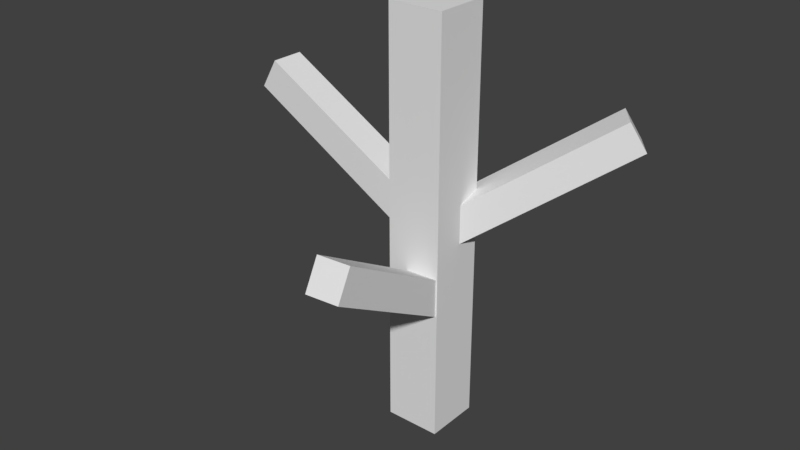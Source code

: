 # Source: Willow_0.blend  (saved by Blender 2.79.0; exported with 4.5.12 LTS)
import bpy
from mathutils import Matrix  # noqa: F401  (used for matrix-valued properties, if any)

bpy.ops.wm.read_factory_settings(use_empty=True)
scene = bpy.context.scene
scene.name = 'Scene'

# ---- collections
col_collection_1 = bpy.data.collections.new('Collection 1'); scene.collection.children.link(col_collection_1)
col_collection_1.hide_render = True
col_collection_1.hide_viewport = True
col_collection_2 = bpy.data.collections.new('Collection 2'); scene.collection.children.link(col_collection_2)
col_collection_2.hide_render = True
col_collection_2.hide_viewport = True
col_collection_3 = bpy.data.collections.new('Collection 3'); scene.collection.children.link(col_collection_3)

# ---- materials (node trees are filled in below, after node groups)
mat_material = bpy.data.materials.new('Material')
mat_material.alpha_threshold = 0.0
mat_material.use_transparent_shadow = False
mat_material.roughness = 0.5
mat_material.line_color = (0.0, 0.0, 0.0, 1.0)

# ---- material node trees

# ---- world
world_world = bpy.data.worlds.new('World'); scene.world = world_world
world_world.color = (0.05088, 0.05088, 0.05088)
world_world.use_sun_shadow = False
world_world.sun_shadow_jitter_overblur = 0.0
world_world.cycles.sampling_method = 'MANUAL'

# ---- meshes
me_cube_002 = bpy.data.meshes.new('Cube.002')
me_cube_002.from_pydata([(0.9375, -2.757e-07, 6.5), (0.875, 0.375, 6.5), (0.9375, -4.098e-07, 10.25), (0.875, -0.375, 6.5), (0.9375, -1.416e-07, 2.75), (0.875, 0.375, 2.75), (0.875, 0.375, 10.25), (0.875, -0.375, 10.25), (0.875, -0.375, 2.75), (-2.664e-07, -0.9375, 6.5), (0.375, -0.875, 6.5), (-3.725e-07, -0.9375, 10.25), (-0.375, -0.875, 6.5), (-1.565e-07, -0.9375, 2.75), (0.375, -0.875, 2.75), (0.375, -0.875, 10.25), (-0.375, -0.875, 10.25), (-0.375, -0.875, 2.75), (-0.9375, 1.993e-07, 6.5), (-0.875, -0.375, 6.5), (-0.9375, 1.714e-07, 10.25), (-0.875, 0.375, 6.5), (-0.9375, 2.235e-07, 2.75), (-0.875, -0.375, 2.75), (-0.875, -0.375, 10.25), (-0.875, 0.375, 10.25), (-0.875, 0.375, 2.75), (2.142e-07, 0.9375, 6.5), (0.375, 0.875, 6.5), (2.086e-07, 0.9375, 2.75), (-0.375, 0.875, 6.5), (2.235e-07, 0.9375, 10.25), (0.375, 0.875, 10.25), (0.375, 0.875, 2.75), (-0.375, 0.875, 2.75), (-0.375, 0.875, 10.25), (0.875, 0.375, -1.0), (0.9375, -2.235e-08, -1.0), (0.875, -0.375, -1.0), (0.375, 0.875, -1.0), (1.714e-07, 0.9375, -1.0), (-0.375, 0.875, -1.0), (0.6875, 0.6875, 2.75), (0.6875, 0.6875, 6.5), (0.6875, 0.6875, 10.25), (0.375, -0.875, -1.0), (-5.215e-08, -0.9375, -1.0), (-0.375, -0.875, -1.0), (0.6875, -0.6875, 2.75), (0.6875, -0.6875, 6.5), (0.6875, -0.6875, 10.25), (-0.875, -0.375, -1.0), (-0.9375, 2.533e-07, -1.0), (-0.875, 0.375, -1.0), (-0.6875, -0.6875, 2.75), (-0.6875, -0.6875, 6.5), (-0.6875, -0.6875, 10.25), (-0.6875, 0.6875, 2.75), (-0.6875, 0.6875, 6.5), (-0.6875, 0.6875, 10.25), (0.875, 0.375, 14.0), (0.9375, -5.439e-07, 14.0), (0.875, -0.375, 14.0), (0.375, 0.875, 14.0), (2.459e-07, 0.9375, 14.0), (-0.375, 0.875, 14.0), (0.375, -0.875, 14.0), (-4.768e-07, -0.9375, 14.0), (-0.375, -0.875, 14.0), (-0.875, -0.375, 14.0), (-0.9375, 1.565e-07, 14.0), (-0.875, 0.375, 14.0), (0.6875, 0.6875, -1.0), (0.6875, -0.6875, -1.0), (-0.6875, -0.6875, -1.0), (-0.6875, 0.6875, -1.0), (0.6875, 0.6875, 14.0), (0.6875, -0.6875, 14.0), (-0.6875, -0.6875, 14.0), (-0.6875, 0.6875, 14.0), (0.875, 0.375, 0.56), (0.9375, -8.196e-08, 0.56), (0.875, -0.375, 0.56), (0.375, -0.875, 0.56), (-1.043e-07, -0.9375, 0.56), (-0.375, -0.875, 0.56), (-0.875, -0.375, 0.56), (-0.9375, 2.384e-07, 0.56), (-0.875, 0.375, 0.56), (1.9e-07, 0.9375, 0.56), (0.375, 0.875, 0.56), (-0.375, 0.875, 0.56), (0.6875, 0.6875, 0.56), (0.6875, -0.6875, 0.56), (-0.6875, -0.6875, 0.56), (-0.6875, 0.6875, 0.56), (-3.898, 0.0, 7.98), (-3.598, 0.6, 8.5), (-3.298, 0.0, 9.02), (-3.598, -0.6, 8.5), (0.5141, -3.005, 4.87), (-0.1098, -2.759, 5.39), (0.4618, -2.407, 5.909), (1.086, -2.654, 5.39), (2.713, 2.201, 7.505), (2.838, 1.542, 8.025), (2.236, 1.838, 8.544), (2.111, 2.497, 8.025), (-0.7804, 0.0, 6.18), (-3.823, -0.45, 8.11), (-7.016, 0.0, 9.78), (-3.823, 0.45, 8.11), (-0.4804, 0.6, 6.7), (-6.716, 0.6, 10.3), (-3.373, 0.45, 8.89), (-0.1804, 0.0, 7.22), (-6.416, 0.0, 10.82), (-3.373, -0.45, 8.89), (-0.4804, -0.6, 6.7), (-6.716, -0.6, 10.3), (0.2423, 0.1007, 3.07), (0.9558, -2.891, 5.0), (0.7858, -6.111, 6.67), (0.05923, -2.97, 5.0), (-0.3815, 0.3473, 3.59), (0.1619, -5.864, 7.19), (0.02001, -2.521, 5.779), (0.19, 0.6984, 4.109), (0.7335, -5.513, 7.709), (0.9166, -2.443, 5.779), (0.8139, 0.4518, 3.59), (1.357, -5.76, 7.19), (0.2324, 0.3132, 5.705), (2.381, 2.514, 7.635), (5.194, 4.09, 9.305), (2.926, 1.798, 7.635), (0.3571, -0.3459, 6.225), (5.319, 3.431, 9.825), (2.568, 1.525, 8.414), (-0.2451, -0.05017, 6.744), (4.717, 3.726, 10.34), (2.023, 2.242, 8.414), (-0.3697, 0.609, 6.225), (4.592, 4.385, 9.825), (-0.7054, -0.45, 6.31), (-6.941, -0.45, 9.91), (-0.7054, 0.45, 6.31), (-6.941, 0.45, 9.91), (-0.2554, -0.45, 7.09), (-6.491, -0.45, 10.69), (-0.2554, 0.45, 7.09), (-6.491, 0.45, 10.69), (0.6841, 0.2146, 3.2), (1.228, -5.997, 6.8), (-0.2125, 0.1362, 3.2), (0.331, -6.075, 6.8), (0.6449, 0.6629, 3.979), (1.188, -5.549, 7.579), (-0.2517, 0.5845, 3.979), (0.2917, -5.627, 7.579), (-0.09986, 0.6259, 5.835), (4.862, 4.402, 9.435), (0.4452, -0.09028, 5.835), (5.407, 3.686, 9.435), (-0.4579, 0.3533, 6.614), (4.504, 4.13, 10.21), (0.08717, -0.3628, 6.614), (5.049, 3.414, 10.21)], [], [(0, 4, 5, 1), (1, 5, 42, 43), (81, 37, 36, 80), (80, 36, 72, 92), (0, 1, 6, 2), (2, 6, 60, 61), (1, 43, 44, 6), (6, 44, 76, 60), (0, 2, 7, 3), (3, 7, 50, 49), (2, 61, 62, 7), (7, 62, 77, 50), (0, 3, 8, 4), (81, 82, 38, 37), (3, 49, 48, 8), (82, 93, 73, 38), (9, 13, 14, 10), (10, 14, 48, 49), (84, 46, 45, 83), (83, 45, 73, 93), (9, 10, 15, 11), (11, 15, 66, 67), (10, 49, 50, 15), (15, 50, 77, 66), (9, 11, 16, 12), (12, 16, 56, 55), (11, 67, 68, 16), (16, 68, 78, 56), (9, 12, 17, 13), (84, 85, 47, 46), (12, 55, 54, 17), (85, 94, 74, 47), (18, 22, 23, 19), (19, 23, 54, 55), (87, 52, 51, 86), (86, 51, 74, 94), (18, 19, 24, 20), (20, 24, 69, 70), (19, 55, 56, 24), (24, 56, 78, 69), (18, 20, 25, 21), (21, 25, 59, 58), (20, 70, 71, 25), (25, 71, 79, 59), (18, 21, 26, 22), (87, 88, 53, 52), (21, 58, 57, 26), (88, 95, 75, 53), (27, 31, 32, 28), (28, 32, 44, 43), (31, 64, 63, 32), (32, 63, 76, 44), (27, 28, 33, 29), (89, 90, 39, 40), (28, 43, 42, 33), (90, 92, 72, 39), (27, 29, 34, 30), (30, 34, 57, 58), (89, 40, 41, 91), (91, 41, 75, 95), (27, 30, 35, 31), (31, 35, 65, 64), (30, 58, 59, 35), (35, 59, 79, 65), (76, 63, 64, 65, 79, 71, 70, 69, 78, 68, 67, 66, 77, 62, 61, 60), (34, 91, 95, 57), (29, 89, 91, 34), (33, 42, 92, 90), (29, 33, 90, 89), (26, 57, 95, 88), (22, 26, 88, 87), (23, 86, 94, 54), (22, 87, 86, 23), (17, 54, 94, 85), (13, 17, 85, 84), (14, 83, 93, 48), (13, 84, 83, 14), (8, 48, 93, 82), (4, 8, 82, 81), (5, 80, 92, 42), (4, 81, 80, 5), (72, 36, 37, 38, 73, 45, 46, 47, 74, 51, 52, 53, 75, 41, 40, 39), (96, 108, 144, 109), (96, 109, 145, 110), (96, 110, 147, 111), (96, 111, 146, 108), (97, 112, 146, 111), (97, 111, 147, 113), (97, 113, 151, 114), (97, 114, 150, 112), (98, 115, 150, 114), (98, 114, 151, 116), (98, 116, 149, 117), (98, 117, 148, 115), (99, 118, 148, 117), (99, 117, 149, 119), (99, 119, 145, 109), (99, 109, 144, 118), (100, 120, 152, 121), (100, 121, 153, 122), (100, 122, 155, 123), (100, 123, 154, 120), (101, 124, 154, 123), (101, 123, 155, 125), (101, 125, 159, 126), (101, 126, 158, 124), (102, 127, 158, 126), (102, 126, 159, 128), (102, 128, 157, 129), (102, 129, 156, 127), (103, 130, 156, 129), (103, 129, 157, 131), (103, 131, 153, 121), (103, 121, 152, 130), (104, 132, 160, 133), (104, 133, 161, 134), (104, 134, 163, 135), (104, 135, 162, 132), (105, 136, 162, 135), (105, 135, 163, 137), (105, 137, 167, 138), (105, 138, 166, 136), (106, 139, 166, 138), (106, 138, 167, 140), (106, 140, 165, 141), (106, 141, 164, 139), (107, 142, 164, 141), (107, 141, 165, 143), (107, 143, 161, 133), (107, 133, 160, 142), (145, 119, 149, 116, 151, 113, 147, 110), (161, 143, 165, 140, 167, 137, 163, 134), (153, 131, 157, 128, 159, 125, 155, 122)])
_uv = me_cube_002.uv_layers.new(name='UVMap')
_uv.uv.foreach_set('vector', [0.25, 0.5, 0.25, 0.5, 0.25, 0.5, 0.25, 0.5, 0.25, 0.5, 0.25, 0.5, 0.25, 0.5, 0.25, 0.5, 0.25, 0.5, 0.25, 0.5, 0.25, 0.5, 0.25, 0.5, 0.25, 0.5, 0.25, 0.5, 0.25, 0.5, 0.25, 0.5, 0.25, 0.5, 0.25, 0.5, 0.25, 0.5, 0.25, 0.5, 0.25, 0.5, 0.25, 0.5, 0.25, 0.5, 0.25, 0.5, 0.25, 0.5, 0.25, 0.5, 0.25, 0.5, 0.25, 0.5, 0.25, 0.5, 0.25, 0.5, 0.25, 0.5, 0.25, 0.5, 0.25, 0.5, 0.25, 0.5, 0.25, 0.5, 0.25, 0.5, 0.25, 0.5, 0.25, 0.5, 0.25, 0.5, 0.25, 0.5, 0.25, 0.5, 0.25, 0.5, 0.25, 0.5, 0.25, 0.5, 0.25, 0.5, 0.25, 0.5, 0.25, 0.5, 0.25, 0.5, 0.25, 0.5, 0.25, 0.5, 0.25, 0.5, 0.25, 0.5, 0.25, 0.5, 0.25, 0.5, 0.25, 0.5, 0.25, 0.5, 0.25, 0.5, 0.25, 0.5, 0.25, 0.5, 0.25, 0.5, 0.25, 0.5, 0.25, 0.5, 0.25, 0.5, 0.25, 0.5, 0.25, 0.5, 0.25, 0.5, 0.25, 0.5, 0.25, 0.5, 0.25, 0.5, 0.25, 0.5, 0.25, 0.5, 0.25, 0.5, 0.25, 0.5, 0.25, 0.5, 0.25, 0.5, 0.25, 0.5, 0.25, 0.5, 0.25, 0.5, 0.25, 0.5, 0.25, 0.5, 0.25, 0.5, 0.25, 0.5, 0.25, 0.5, 0.25, 0.5, 0.25, 0.5, 0.25, 0.5, 0.25, 0.5, 0.25, 0.5, 0.25, 0.5, 0.25, 0.5, 0.25, 0.5, 0.25, 0.5, 0.25, 0.5, 0.25, 0.5, 0.25, 0.5, 0.25, 0.5, 0.25, 0.5, 0.25, 0.5, 0.25, 0.5, 0.25, 0.5, 0.25, 0.5, 0.25, 0.5, 0.25, 0.5, 0.25, 0.5, 0.25, 0.5, 0.25, 0.5, 0.25, 0.5, 0.25, 0.5, 0.25, 0.5, 0.25, 0.5, 0.25, 0.5, 0.25, 0.5, 0.25, 0.5, 0.25, 0.5, 0.25, 0.5, 0.25, 0.5, 0.25, 0.5, 0.25, 0.5, 0.25, 0.5, 0.25, 0.5, 0.25, 0.5, 0.25, 0.5, 0.25, 0.5, 0.25, 0.5, 0.25, 0.5, 0.25, 0.5, 0.25, 0.5, 0.25, 0.5, 0.25, 0.5, 0.25, 0.5, 0.25, 0.5, 0.25, 0.5, 0.25, 0.5, 0.25, 0.5, 0.25, 0.5, 0.25, 0.5, 0.25, 0.5, 0.25, 0.5, 0.25, 0.5, 0.25, 0.5, 0.25, 0.5, 0.25, 0.5, 0.25, 0.5, 0.25, 0.5, 0.25, 0.5, 0.25, 0.5, 0.25, 0.5, 0.25, 0.5, 0.25, 0.5, 0.25, 0.5, 0.25, 0.5, 0.25, 0.5, 0.25, 0.5, 0.25, 0.5, 0.25, 0.5, 0.25, 0.5, 0.25, 0.5, 0.25, 0.5, 0.25, 0.5, 0.25, 0.5, 0.25, 0.5, 0.25, 0.5, 0.25, 0.5, 0.25, 0.5, 0.25, 0.5, 0.25, 0.5, 0.25, 0.5, 0.25, 0.5, 0.25, 0.5, 0.25, 0.5, 0.25, 0.5, 0.25, 0.5, 0.25, 0.5, 0.25, 0.5, 0.25, 0.5, 0.25, 0.5, 0.25, 0.5, 0.25, 0.5, 0.25, 0.5, 0.25, 0.5, 0.25, 0.5, 0.25, 0.5, 0.25, 0.5, 0.25, 0.5, 0.25, 0.5, 0.25, 0.5, 0.25, 0.5, 0.25, 0.5, 0.25, 0.5, 0.25, 0.5, 0.25, 0.5, 0.25, 0.5, 0.25, 0.5, 0.25, 0.5, 0.25, 0.5, 0.25, 0.5, 0.25, 0.5, 0.25, 0.5, 0.25, 0.5, 0.25, 0.5, 0.25, 0.5, 0.25, 0.5, 0.25, 0.5, 0.25, 0.5, 0.25, 0.5, 0.25, 0.5, 0.25, 0.5, 0.25, 0.5, 0.25, 0.5, 0.25, 0.5, 0.25, 0.5, 0.25, 0.5, 0.25, 0.5, 0.25, 0.5, 0.25, 0.5, 0.25, 0.5, 0.25, 0.5, 0.25, 0.5, 0.25, 0.5, 0.25, 0.5, 0.25, 0.5, 0.25, 0.5, 0.25, 0.5, 0.25, 0.5, 0.25, 0.5, 0.25, 0.5, 0.25, 0.5, 0.25, 0.5, 0.25, 0.5, 0.25, 0.5, 0.25, 0.5, 0.25, 0.5, 0.25, 0.5, 0.25, 0.5, 0.25, 0.5, 0.25, 0.5, 0.25, 0.5, 0.25, 0.5, 0.25, 0.5, 0.25, 0.5, 0.25, 0.5, 0.25, 0.5, 0.25, 0.5, 0.25, 0.5, 0.25, 0.5, 0.25, 0.5, 0.25, 0.5, 0.25, 0.5, 0.25, 0.5, 0.25, 0.5, 0.25, 0.5, 0.25, 0.5, 0.25, 0.5, 0.25, 0.5, 0.25, 0.5, 0.25, 0.5, 0.75, 0.5, 0.75, 0.5, 0.75, 0.5, 0.75, 0.5, 0.75, 0.5, 0.75, 0.5, 0.75, 0.5, 0.75, 0.5, 0.75, 0.5, 0.75, 0.5, 0.75, 0.5, 0.75, 0.5, 0.75, 0.5, 0.75, 0.5, 0.75, 0.5, 0.75, 0.5, 0.25, 0.5, 0.25, 0.5, 0.25, 0.5, 0.25, 0.5, 0.25, 0.5, 0.25, 0.5, 0.25, 0.5, 0.25, 0.5, 0.25, 0.5, 0.25, 0.5, 0.25, 0.5, 0.25, 0.5, 0.25, 0.5, 0.25, 0.5, 0.25, 0.5, 0.25, 0.5, 0.25, 0.5, 0.25, 0.5, 0.25, 0.5, 0.25, 0.5, 0.25, 0.5, 0.25, 0.5, 0.25, 0.5, 0.25, 0.5, 0.25, 0.5, 0.25, 0.5, 0.25, 0.5, 0.25, 0.5, 0.25, 0.5, 0.25, 0.5, 0.25, 0.5, 0.25, 0.5, 0.25, 0.5, 0.25, 0.5, 0.25, 0.5, 0.25, 0.5, 0.25, 0.5, 0.25, 0.5, 0.25, 0.5, 0.25, 0.5, 0.25, 0.5, 0.25, 0.5, 0.25, 0.5, 0.25, 0.5, 0.25, 0.5, 0.25, 0.5, 0.25, 0.5, 0.25, 0.5, 0.25, 0.5, 0.25, 0.5, 0.25, 0.5, 0.25, 0.5, 0.25, 0.5, 0.25, 0.5, 0.25, 0.5, 0.25, 0.5, 0.25, 0.5, 0.25, 0.5, 0.25, 0.5, 0.25, 0.5, 0.25, 0.5, 0.25, 0.5, 0.25, 0.5, 0.25, 0.5, 0.25, 0.5, 0.25, 0.5, 0.25, 0.5, 0.25, 0.5, 0.25, 0.5, 0.25, 0.5, 0.25, 0.5, 0.25, 0.5, 0.25, 0.5, 0.25, 0.5, 0.25, 0.5, 0.25, 0.5, 0.25, 0.5, 0.25, 0.5, 0.25, 0.5, 0.25, 0.5, 0.25, 0.5, 0.25, 0.5, 0.25, 0.5, 0.25, 0.5, 0.25, 0.5, 0.25, 0.5, 0.25, 0.5, 0.25, 0.5, 0.25, 0.5, 0.25, 0.5, 0.25, 0.5, 0.25, 0.5, 0.25, 0.5, 0.25, 0.5, 0.25, 0.5, 0.25, 0.5, 0.25, 0.5, 0.25, 0.5, 0.25, 0.5, 0.25, 0.5, 0.25, 0.5, 0.25, 0.5, 0.25, 0.5, 0.25, 0.5, 0.25, 0.5, 0.25, 0.5, 0.25, 0.5, 0.25, 0.5, 0.25, 0.5, 0.25, 0.5, 0.25, 0.5, 0.25, 0.5, 0.25, 0.5, 0.25, 0.5, 0.25, 0.5, 0.25, 0.5, 0.25, 0.5, 0.25, 0.5, 0.25, 0.5, 0.25, 0.5, 0.25, 0.5, 0.25, 0.5, 0.25, 0.5, 0.25, 0.5, 0.25, 0.5, 0.25, 0.5, 0.25, 0.5, 0.25, 0.5, 0.25, 0.5, 0.25, 0.5, 0.25, 0.5, 0.25, 0.5, 0.25, 0.5, 0.25, 0.5, 0.25, 0.5, 0.25, 0.5, 0.25, 0.5, 0.25, 0.5, 0.25, 0.5, 0.25, 0.5, 0.25, 0.5, 0.25, 0.5, 0.25, 0.5, 0.25, 0.5, 0.25, 0.5, 0.25, 0.5, 0.25, 0.5, 0.25, 0.5, 0.25, 0.5, 0.25, 0.5, 0.25, 0.5, 0.25, 0.5, 0.25, 0.5, 0.25, 0.5, 0.25, 0.5, 0.25, 0.5, 0.25, 0.5, 0.25, 0.5, 0.25, 0.5, 0.25, 0.5, 0.25, 0.5, 0.25, 0.5, 0.25, 0.5, 0.25, 0.5, 0.25, 0.5, 0.25, 0.5, 0.25, 0.5, 0.25, 0.5, 0.25, 0.5, 0.25, 0.5, 0.25, 0.5, 0.25, 0.5, 0.25, 0.5, 0.25, 0.5, 0.25, 0.5, 0.25, 0.5, 0.25, 0.5, 0.25, 0.5, 0.25, 0.5, 0.25, 0.5, 0.25, 0.5, 0.25, 0.5, 0.25, 0.5, 0.25, 0.5, 0.25, 0.5, 0.25, 0.5, 0.25, 0.5, 0.25, 0.5, 0.25, 0.5, 0.25, 0.5, 0.25, 0.5, 0.25, 0.5, 0.25, 0.5, 0.25, 0.5, 0.25, 0.5, 0.25, 0.5, 0.25, 0.5, 0.25, 0.5, 0.25, 0.5, 0.25, 0.5, 0.25, 0.5, 0.25, 0.5, 0.25, 0.5, 0.25, 0.5, 0.25, 0.5, 0.25, 0.5, 0.25, 0.5, 0.25, 0.5, 0.25, 0.5, 0.25, 0.5, 0.25, 0.5, 0.25, 0.5, 0.25, 0.5, 0.25, 0.5, 0.25, 0.5, 0.25, 0.5, 0.25, 0.5, 0.25, 0.5, 0.25, 0.5, 0.25, 0.5, 0.25, 0.5, 0.25, 0.5, 0.25, 0.5, 0.25, 0.5, 0.25, 0.5, 0.25, 0.5, 0.25, 0.5, 0.25, 0.5, 0.25, 0.5, 0.25, 0.5, 0.25, 0.5, 0.25, 0.5, 0.25, 0.5, 0.25, 0.5, 0.25, 0.5, 0.25, 0.5, 0.25, 0.5, 0.25, 0.5, 0.25, 0.5, 0.25, 0.5, 0.25, 0.5, 0.25, 0.5, 0.25, 0.5, 0.25, 0.5, 0.25, 0.5, 0.25, 0.5, 0.25, 0.5, 0.25, 0.5, 0.25, 0.5, 0.25, 0.5, 0.25, 0.5, 0.25, 0.5, 0.25, 0.5, 0.25, 0.5, 0.25, 0.5, 0.25, 0.5, 0.25, 0.5, 0.25, 0.5, 0.25, 0.5, 0.25, 0.5, 0.25, 0.5, 0.25, 0.5, 0.25, 0.5, 0.25, 0.5, 0.25, 0.5, 0.25, 0.5, 0.25, 0.5, 0.25, 0.5, 0.25, 0.5, 0.25, 0.5, 0.25, 0.5, 0.25, 0.5, 0.75, 0.5, 0.75, 0.5, 0.75, 0.5, 0.75, 0.5, 0.75, 0.5, 0.75, 0.5, 0.75, 0.5, 0.75, 0.5, 0.75, 0.5, 0.75, 0.5, 0.75, 0.5, 0.75, 0.5, 0.75, 0.5, 0.75, 0.5, 0.75, 0.5, 0.75, 0.5, 0.75, 0.5, 0.75, 0.5, 0.75, 0.5, 0.75, 0.5, 0.75, 0.5, 0.75, 0.5, 0.75, 0.5, 0.75, 0.5])
me_cube_002.materials.append(mat_material)
me_cube_002.use_remesh_preserve_volume = False
me_cube_002.use_remesh_preserve_attributes = False
me_cube_002.use_mirror_vertex_groups = False
me_cube_002.update()
me_cube_001 = bpy.data.meshes.new('Cube.001')
me_cube_001.from_pydata([(1.0, -2.98e-07, 6.5), (-2.98e-07, -1.0, 6.5), (-1.0, 2.086e-07, 6.5), (2.235e-07, 1.0, 6.5), (1.0, -2.98e-08, -1.0), (1.788e-07, 1.0, -1.0), (0.75, 0.75, 6.5), (-5.96e-08, -1.0, -1.0), (0.75, -0.75, 6.5), (-1.0, 2.682e-07, -1.0), (-0.75, -0.75, 6.5), (-0.75, 0.75, 6.5), (1.0, -5.662e-07, 14.0), (2.682e-07, 1.0, 14.0), (-5.066e-07, -1.0, 14.0), (-1.0, 1.788e-07, 14.0), (0.75, 0.75, -1.0), (0.75, -0.75, -1.0), (-0.75, -0.75, -1.0), (-0.75, 0.75, -1.0), (0.75, 0.75, 14.0), (0.75, -0.75, 14.0), (-0.75, -0.75, 14.0), (-0.75, 0.75, 14.0), (1.0, -1.639e-07, 0.56), (-1.788e-07, -1.0, 0.56), (-1.0, 2.384e-07, 0.56), (2.012e-07, 1.0, 0.56), (0.75, 0.75, 0.56), (0.75, -0.75, 0.56), (-0.75, -0.75, 0.56), (-0.75, 0.75, 0.56), (-0.7804, -0.6, 6.18), (-7.016, -0.6, 9.78), (-0.7804, 0.6, 6.18), (-7.016, 0.6, 9.78), (-0.1804, -0.6, 7.22), (-6.416, -0.6, 10.82), (-0.1804, 0.6, 7.22), (-6.416, 0.6, 10.82), (0.84, 0.153, 3.07), (1.383, -6.059, 6.67), (-0.3554, 0.0484, 3.07), (0.1881, -6.163, 6.67), (0.7878, 0.7507, 4.109), (1.331, -5.461, 7.709), (-0.4077, 0.6461, 4.109), (0.1358, -5.566, 7.709), (-0.131, 0.7907, 5.705), (4.831, 4.567, 9.305), (0.5958, -0.1642, 5.705), (5.557, 3.612, 9.305), (-0.6085, 0.4273, 6.744), (4.353, 4.204, 10.34), (0.1183, -0.5276, 6.744), (5.08, 3.249, 10.34)], [], [(24, 4, 16, 28), (0, 6, 20, 12), (0, 12, 21, 8), (24, 29, 17, 4), (25, 7, 17, 29), (1, 8, 21, 14), (1, 14, 22, 10), (25, 30, 18, 7), (26, 9, 18, 30), (2, 10, 22, 15), (2, 15, 23, 11), (26, 31, 19, 9), (3, 13, 20, 6), (27, 28, 16, 5), (27, 5, 19, 31), (3, 11, 23, 13), (20, 13, 23, 15, 22, 14, 21, 12), (3, 27, 31, 11), (3, 6, 28, 27), (2, 11, 31, 26), (2, 26, 30, 10), (1, 10, 30, 25), (1, 25, 29, 8), (0, 8, 29, 24), (0, 24, 28, 6), (32, 33, 35, 34), (34, 35, 39, 38), (38, 39, 37, 36), (36, 37, 33, 32), (40, 41, 43, 42), (39, 35, 33, 37), (42, 43, 47, 46), (46, 47, 45, 44), (44, 45, 41, 40), (47, 43, 41, 45), (48, 49, 51, 50), (50, 51, 55, 54), (54, 55, 53, 52), (52, 53, 49, 48), (55, 51, 49, 53)])
_uv = me_cube_001.uv_layers.new(name='UVMap')
_uv.uv.foreach_set('vector', [0.25, 0.5, 0.25, 0.5, 0.25, 0.5, 0.25, 0.5, 0.25, 0.5, 0.25, 0.5, 0.25, 0.5, 0.25, 0.5, 0.25, 0.5, 0.25, 0.5, 0.25, 0.5, 0.25, 0.5, 0.25, 0.5, 0.25, 0.5, 0.25, 0.5, 0.25, 0.5, 0.25, 0.5, 0.25, 0.5, 0.25, 0.5, 0.25, 0.5, 0.25, 0.5, 0.25, 0.5, 0.25, 0.5, 0.25, 0.5, 0.25, 0.5, 0.25, 0.5, 0.25, 0.5, 0.25, 0.5, 0.25, 0.5, 0.25, 0.5, 0.25, 0.5, 0.25, 0.5, 0.25, 0.5, 0.25, 0.5, 0.25, 0.5, 0.25, 0.5, 0.25, 0.5, 0.25, 0.5, 0.25, 0.5, 0.25, 0.5, 0.25, 0.5, 0.25, 0.5, 0.25, 0.5, 0.25, 0.5, 0.25, 0.5, 0.25, 0.5, 0.25, 0.5, 0.25, 0.5, 0.25, 0.5, 0.25, 0.5, 0.25, 0.5, 0.25, 0.5, 0.25, 0.5, 0.25, 0.5, 0.25, 0.5, 0.25, 0.5, 0.25, 0.5, 0.25, 0.5, 0.25, 0.5, 0.25, 0.5, 0.25, 0.5, 0.25, 0.5, 0.25, 0.5, 0.25, 0.5, 0.75, 0.5, 0.75, 0.5, 0.75, 0.5, 0.75, 0.5, 0.75, 0.5, 0.75, 0.5, 0.75, 0.5, 0.75, 0.5, 0.25, 0.5, 0.25, 0.5, 0.25, 0.5, 0.25, 0.5, 0.25, 0.5, 0.25, 0.5, 0.25, 0.5, 0.25, 0.5, 0.25, 0.5, 0.25, 0.5, 0.25, 0.5, 0.25, 0.5, 0.25, 0.5, 0.25, 0.5, 0.25, 0.5, 0.25, 0.5, 0.25, 0.5, 0.25, 0.5, 0.25, 0.5, 0.25, 0.5, 0.25, 0.5, 0.25, 0.5, 0.25, 0.5, 0.25, 0.5, 0.25, 0.5, 0.25, 0.5, 0.25, 0.5, 0.25, 0.5, 0.25, 0.5, 0.25, 0.5, 0.25, 0.5, 0.25, 0.5, 0.25, 0.5, 0.25, 0.5, 0.25, 0.5, 0.25, 0.5, 0.25, 0.5, 0.25, 0.5, 0.25, 0.5, 0.25, 0.5, 0.25, 0.5, 0.25, 0.5, 0.25, 0.5, 0.25, 0.5, 0.25, 0.5, 0.25, 0.5, 0.25, 0.5, 0.25, 0.5, 0.25, 0.5, 0.25, 0.5, 0.25, 0.5, 0.25, 0.5, 0.75, 0.5, 0.75, 0.5, 0.75, 0.5, 0.75, 0.5, 0.25, 0.5, 0.25, 0.5, 0.25, 0.5, 0.25, 0.5, 0.25, 0.5, 0.25, 0.5, 0.25, 0.5, 0.25, 0.5, 0.25, 0.5, 0.25, 0.5, 0.25, 0.5, 0.25, 0.5, 0.75, 0.5, 0.75, 0.5, 0.75, 0.5, 0.75, 0.5, 0.25, 0.5, 0.25, 0.5, 0.25, 0.5, 0.25, 0.5, 0.25, 0.5, 0.25, 0.5, 0.25, 0.5, 0.25, 0.5, 0.25, 0.5, 0.25, 0.5, 0.25, 0.5, 0.25, 0.5, 0.25, 0.5, 0.25, 0.5, 0.25, 0.5, 0.25, 0.5, 0.75, 0.5, 0.75, 0.5, 0.75, 0.5, 0.75, 0.5])
me_cube_001.materials.append(mat_material)
me_cube_001.use_remesh_preserve_volume = False
me_cube_001.use_remesh_preserve_attributes = False
me_cube_001.use_mirror_vertex_groups = False
me_cube_001.update()
me_cube = bpy.data.meshes.new('Cube')
me_cube.from_pydata([(1.0, 1.0, -1.0), (1.0, -1.0, -1.0), (-1.0, -1.0, -1.0), (-1.0, 1.0, -1.0), (1.0, 1.0, 14.0), (1.0, -1.0, 14.0), (-1.0, -1.0, 14.0), (-1.0, 1.0, 14.0), (1.0, 1.0, 0.56), (1.0, -1.0, 0.56), (-1.0, -1.0, 0.56), (-1.0, 1.0, 0.56), (-0.7804, -0.6, 6.18), (-7.016, -0.6, 9.78), (-0.7804, 0.6, 6.18), (-7.016, 0.6, 9.78), (-0.1804, -0.6, 7.22), (-6.416, -0.6, 10.82), (-0.1804, 0.6, 7.22), (-6.416, 0.6, 10.82), (0.84, 0.153, 3.07), (1.383, -6.059, 6.67), (-0.3554, 0.0484, 3.07), (0.1881, -6.163, 6.67), (0.7878, 0.7507, 4.109), (1.331, -5.461, 7.709), (-0.4077, 0.6461, 4.109), (0.1358, -5.566, 7.709), (-0.131, 0.7907, 5.705), (4.831, 4.567, 9.305), (0.5958, -0.1642, 5.705), (5.557, 3.612, 9.305), (-0.6085, 0.4273, 6.744), (4.353, 4.204, 10.34), (0.1183, -0.5276, 6.744), (5.08, 3.249, 10.34)], [], [(4, 7, 6, 5), (8, 4, 5, 9), (9, 5, 6, 10), (10, 6, 7, 11), (8, 0, 3, 11), (4, 8, 11, 7), (2, 10, 11, 3), (1, 9, 10, 2), (0, 8, 9, 1), (12, 13, 15, 14), (14, 15, 19, 18), (18, 19, 17, 16), (16, 17, 13, 12), (20, 21, 23, 22), (19, 15, 13, 17), (22, 23, 27, 26), (26, 27, 25, 24), (24, 25, 21, 20), (27, 23, 21, 25), (28, 29, 31, 30), (30, 31, 35, 34), (34, 35, 33, 32), (32, 33, 29, 28), (35, 31, 29, 33)])
_uv = me_cube.uv_layers.new(name='UVMap')
_uv.uv.foreach_set('vector', [0.7501, 0.4999, 0.7499, 0.4999, 0.7499, 0.5001, 0.7501, 0.5001, 0.2497, 0.4999, 0.2497, 0.4995, 0.2495, 0.4995, 0.2495, 0.4999, 0.2495, 0.5001, 0.2499, 0.5001, 0.2499, 0.4999, 0.2495, 0.4999, 0.2499, 0.4999, 0.2499, 0.4995, 0.2497, 0.4995, 0.2497, 0.4999, 0.2505, 0.5004, 0.2505, 0.5003, 0.2503, 0.5003, 0.2503, 0.5004, 0.2501, 0.4999, 0.2501, 0.4995, 0.2499, 0.4995, 0.2499, 0.4999, 0.2501, 0.5002, 0.2501, 0.5001, 0.2499, 0.5001, 0.2499, 0.5002, 0.2505, 0.4995, 0.2504, 0.4995, 0.2504, 0.4997, 0.2505, 0.4997, 0.2501, 0.5003, 0.2501, 0.5002, 0.2499, 0.5002, 0.2499, 0.5003, 0.2502, 0.5003, 0.2502, 0.4999, 0.2501, 0.4999, 0.2501, 0.5003, 0.2495, 0.5004, 0.2499, 0.5004, 0.2499, 0.5003, 0.2495, 0.5003, 0.2503, 0.5003, 0.2503, 0.4999, 0.2502, 0.4999, 0.2502, 0.5003, 0.2499, 0.5004, 0.2503, 0.5004, 0.2503, 0.5003, 0.2499, 0.5003, 0.2504, 0.4999, 0.2504, 0.4995, 0.2503, 0.4995, 0.2503, 0.4999, 0.7505, 0.4999, 0.7504, 0.4999, 0.7504, 0.5, 0.7505, 0.5, 0.2499, 0.5005, 0.2503, 0.5005, 0.2503, 0.5004, 0.2499, 0.5004, 0.2504, 0.5003, 0.2504, 0.4999, 0.2503, 0.4999, 0.2503, 0.5003, 0.2495, 0.5005, 0.2499, 0.5005, 0.2499, 0.5004, 0.2495, 0.5004, 0.7505, 0.4997, 0.7504, 0.4997, 0.7504, 0.4998, 0.7505, 0.4998, 0.2503, 0.4999, 0.2503, 0.4995, 0.2502, 0.4995, 0.2502, 0.4999, 0.2495, 0.5003, 0.2499, 0.5003, 0.2499, 0.5002, 0.2495, 0.5002, 0.2502, 0.4999, 0.2502, 0.4995, 0.2501, 0.4995, 0.2501, 0.4999, 0.2495, 0.5002, 0.2499, 0.5002, 0.2499, 0.5001, 0.2495, 0.5001, 0.7505, 0.4998, 0.7504, 0.4998, 0.7504, 0.4999, 0.7505, 0.4999])
me_cube.materials.append(mat_material)
me_cube.use_remesh_preserve_volume = False
me_cube.use_remesh_preserve_attributes = False
me_cube.use_mirror_vertex_groups = False
me_cube.update()

# ---- objects
ob_willow_0 = bpy.data.objects.new('Willow_0', me_cube_002)
ob_willow_1 = bpy.data.objects.new('Willow_1', me_cube_001)
ob_willow_2 = bpy.data.objects.new('Willow_2', me_cube)

# ---- transforms, parenting, visibility, modifiers, constraints
ob_willow_0.location = (0.0, 0.0, 0.0)
ob_willow_0.lock_rotations_4d = False
ob_willow_0.empty_display_type = 'ARROWS'
ob_willow_0.lineart.crease_threshold = 0.0
ob_willow_1.location = (0.0, 0.0, 0.0)
ob_willow_1.lock_rotations_4d = False
ob_willow_1.empty_display_type = 'ARROWS'
ob_willow_1.lineart.crease_threshold = 0.0
ob_willow_2.location = (0.0, 0.0, 0.0)
ob_willow_2.lock_rotations_4d = False
ob_willow_2.empty_display_type = 'ARROWS'
ob_willow_2.lineart.crease_threshold = 0.0

# ---- collection membership
col_collection_1.objects.link(ob_willow_0)
col_collection_2.objects.link(ob_willow_1)
col_collection_3.objects.link(ob_willow_2)

# ---- scene / render settings (as saved in the file)
scene.frame_start = 1; scene.frame_end = 250; scene.frame_set(1)
scene.render.engine = 'BLENDER_EEVEE_NEXT'
scene.render.resolution_percentage = 50
scene.render.dither_intensity = 0.0
scene.cycles.use_denoising = False
scene.cycles.samples = 128
scene.cycles.sampling_pattern = 'TABULATED_SOBOL'
scene.cycles.use_adaptive_sampling = False
scene.cycles.use_light_tree = False
scene.cycles.blur_glossy = 0.0
scene.cycles.sample_clamp_indirect = 0.0
scene.view_settings.view_transform = 'Standard'
bpy.context.view_layer.update()

# ---- added for rendering (the .blend has no active camera and no usable light): camera, sun
cam_auto = bpy.data.cameras.new('AutoCamera')
cam_auto.lens = 50.0
cam_auto.sensor_width = 36.0
cam_auto.clip_end = 1000.0
ob_auto_camera = bpy.data.objects.new('AutoCamera', cam_auto)
scene.collection.objects.link(ob_auto_camera)
ob_auto_camera.location = (19.9228, -25.5804, 23.0216)
ob_auto_camera.rotation_euler = (1.09748, -7.21219e-08, 0.694738)
scene.camera = ob_auto_camera
light_auto_sun = bpy.data.lights.new('AutoSun', 'SUN')
light_auto_sun.energy = 3.0
light_auto_sun.angle = 0.0523599
ob_auto_sun = bpy.data.objects.new('AutoSun', light_auto_sun)
scene.collection.objects.link(ob_auto_sun)
ob_auto_sun.rotation_euler = (0.872665, 0.174533, 0.523599)
bpy.context.view_layer.update()
